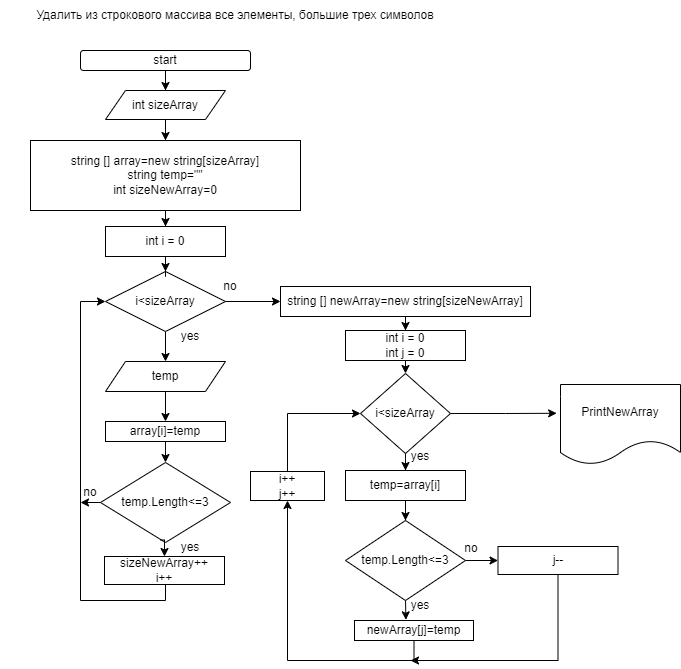

The diagram above was exported from draw.io. Its source (the exported page's mxGraphModel, read from the mxfile embedded in the PNG):
<mxGraphModel dx="2055" dy="571" grid="1" gridSize="10" guides="1" tooltips="1" connect="1" arrows="1" fold="1" page="1" pageScale="1" pageWidth="827" pageHeight="1169" math="0" shadow="0">
  <root>
    <mxCell id="0" />
    <mxCell id="1" parent="0" />
    <mxCell id="Bzu1OEH4OQKObgf6YYMg-2" value="" style="edgeStyle=orthogonalEdgeStyle;rounded=0;orthogonalLoop=1;jettySize=auto;html=1;" edge="1" parent="1" source="3PFUmCqFB5HHHyWNtKc9-2" target="Bzu1OEH4OQKObgf6YYMg-1">
      <mxGeometry relative="1" as="geometry" />
    </mxCell>
    <mxCell id="3PFUmCqFB5HHHyWNtKc9-2" value="start" style="rounded=1;whiteSpace=wrap;html=1;" parent="1" vertex="1">
      <mxGeometry x="-700" y="110" width="170" height="20" as="geometry" />
    </mxCell>
    <mxCell id="Bzu1OEH4OQKObgf6YYMg-55" style="edgeStyle=orthogonalEdgeStyle;rounded=0;orthogonalLoop=1;jettySize=auto;html=1;entryX=0.5;entryY=0;entryDx=0;entryDy=0;" edge="1" parent="1" source="0k8IDcos7Mqx58caUm8G-3" target="Bzu1OEH4OQKObgf6YYMg-52">
      <mxGeometry relative="1" as="geometry" />
    </mxCell>
    <mxCell id="0k8IDcos7Mqx58caUm8G-3" value="string [] array=new string[sizeArray]&lt;br&gt;string temp=&quot;&quot;&lt;br&gt;int sizeNewArray=0" style="rounded=0;whiteSpace=wrap;html=1;" parent="1" vertex="1">
      <mxGeometry x="-750" y="200" width="270" height="70" as="geometry" />
    </mxCell>
    <mxCell id="0k8IDcos7Mqx58caUm8G-16" value="Удалить из строкового массива все элементы, большие трех символов" style="text;html=1;strokeColor=none;fillColor=none;align=center;verticalAlign=middle;whiteSpace=wrap;rounded=0;" parent="1" vertex="1">
      <mxGeometry x="-780" y="60" width="470" height="30" as="geometry" />
    </mxCell>
    <mxCell id="Bzu1OEH4OQKObgf6YYMg-3" value="" style="edgeStyle=orthogonalEdgeStyle;rounded=0;orthogonalLoop=1;jettySize=auto;html=1;" edge="1" parent="1" source="Bzu1OEH4OQKObgf6YYMg-1" target="0k8IDcos7Mqx58caUm8G-3">
      <mxGeometry relative="1" as="geometry" />
    </mxCell>
    <mxCell id="Bzu1OEH4OQKObgf6YYMg-1" value="int sizeArray" style="shape=parallelogram;perimeter=parallelogramPerimeter;whiteSpace=wrap;html=1;fixedSize=1;" vertex="1" parent="1">
      <mxGeometry x="-675" y="150" width="120" height="29" as="geometry" />
    </mxCell>
    <mxCell id="Bzu1OEH4OQKObgf6YYMg-8" value="no" style="text;html=1;strokeColor=none;fillColor=none;align=center;verticalAlign=middle;whiteSpace=wrap;rounded=0;" vertex="1" parent="1">
      <mxGeometry x="-720" y="537" width="60" height="30" as="geometry" />
    </mxCell>
    <mxCell id="Bzu1OEH4OQKObgf6YYMg-19" value="yes" style="text;html=1;strokeColor=none;fillColor=none;align=center;verticalAlign=middle;whiteSpace=wrap;rounded=0;" vertex="1" parent="1">
      <mxGeometry x="-390" y="501" width="60" height="30" as="geometry" />
    </mxCell>
    <mxCell id="Bzu1OEH4OQKObgf6YYMg-20" value="yes" style="text;html=1;strokeColor=none;fillColor=none;align=center;verticalAlign=middle;whiteSpace=wrap;rounded=0;" vertex="1" parent="1">
      <mxGeometry x="-390" y="650" width="60" height="30" as="geometry" />
    </mxCell>
    <mxCell id="Bzu1OEH4OQKObgf6YYMg-21" value="yes" style="text;html=1;strokeColor=none;fillColor=none;align=center;verticalAlign=middle;whiteSpace=wrap;rounded=0;" vertex="1" parent="1">
      <mxGeometry x="-620" y="381" width="60" height="30" as="geometry" />
    </mxCell>
    <mxCell id="Bzu1OEH4OQKObgf6YYMg-22" value="no" style="text;html=1;strokeColor=none;fillColor=none;align=center;verticalAlign=middle;whiteSpace=wrap;rounded=0;" vertex="1" parent="1">
      <mxGeometry x="-580" y="331" width="60" height="30" as="geometry" />
    </mxCell>
    <mxCell id="Bzu1OEH4OQKObgf6YYMg-23" style="edgeStyle=orthogonalEdgeStyle;rounded=0;orthogonalLoop=1;jettySize=auto;html=1;" edge="1" parent="1" source="Bzu1OEH4OQKObgf6YYMg-24">
      <mxGeometry relative="1" as="geometry">
        <Array as="points">
          <mxPoint x="-162.5" y="660" />
          <mxPoint x="-162.5" y="340" />
        </Array>
        <mxPoint x="-140" y="340" as="targetPoint" />
      </mxGeometry>
    </mxCell>
    <mxCell id="Bzu1OEH4OQKObgf6YYMg-32" style="edgeStyle=orthogonalEdgeStyle;rounded=0;orthogonalLoop=1;jettySize=auto;html=1;exitX=0.5;exitY=1;exitDx=0;exitDy=0;" edge="1" parent="1" source="Bzu1OEH4OQKObgf6YYMg-30" target="Bzu1OEH4OQKObgf6YYMg-31">
      <mxGeometry relative="1" as="geometry" />
    </mxCell>
    <mxCell id="Bzu1OEH4OQKObgf6YYMg-46" style="edgeStyle=orthogonalEdgeStyle;rounded=0;orthogonalLoop=1;jettySize=auto;html=1;exitX=1;exitY=0.5;exitDx=0;exitDy=0;entryX=0;entryY=0.5;entryDx=0;entryDy=0;" edge="1" parent="1" source="Bzu1OEH4OQKObgf6YYMg-30" target="Bzu1OEH4OQKObgf6YYMg-44">
      <mxGeometry relative="1" as="geometry" />
    </mxCell>
    <mxCell id="Bzu1OEH4OQKObgf6YYMg-30" value="i&amp;lt;sizeArray" style="rhombus;whiteSpace=wrap;html=1;" vertex="1" parent="1">
      <mxGeometry x="-675" y="331" width="120" height="60" as="geometry" />
    </mxCell>
    <mxCell id="Bzu1OEH4OQKObgf6YYMg-35" style="edgeStyle=orthogonalEdgeStyle;rounded=0;orthogonalLoop=1;jettySize=auto;html=1;exitX=0.5;exitY=1;exitDx=0;exitDy=0;entryX=0.5;entryY=0;entryDx=0;entryDy=0;" edge="1" parent="1" source="Bzu1OEH4OQKObgf6YYMg-31" target="Bzu1OEH4OQKObgf6YYMg-34">
      <mxGeometry relative="1" as="geometry" />
    </mxCell>
    <mxCell id="Bzu1OEH4OQKObgf6YYMg-31" value="temp" style="shape=parallelogram;perimeter=parallelogramPerimeter;whiteSpace=wrap;html=1;fixedSize=1;" vertex="1" parent="1">
      <mxGeometry x="-675" y="421" width="120" height="30" as="geometry" />
    </mxCell>
    <mxCell id="Bzu1OEH4OQKObgf6YYMg-37" style="edgeStyle=orthogonalEdgeStyle;rounded=0;orthogonalLoop=1;jettySize=auto;html=1;exitX=0.5;exitY=1;exitDx=0;exitDy=0;entryX=0.5;entryY=0;entryDx=0;entryDy=0;" edge="1" parent="1" source="Bzu1OEH4OQKObgf6YYMg-34" target="Bzu1OEH4OQKObgf6YYMg-36">
      <mxGeometry relative="1" as="geometry" />
    </mxCell>
    <mxCell id="Bzu1OEH4OQKObgf6YYMg-34" value="array[i]=temp" style="rounded=0;whiteSpace=wrap;html=1;" vertex="1" parent="1">
      <mxGeometry x="-675" y="481" width="120" height="20" as="geometry" />
    </mxCell>
    <mxCell id="Bzu1OEH4OQKObgf6YYMg-43" style="edgeStyle=orthogonalEdgeStyle;rounded=0;orthogonalLoop=1;jettySize=auto;html=1;exitX=0;exitY=0.5;exitDx=0;exitDy=0;" edge="1" parent="1" source="Bzu1OEH4OQKObgf6YYMg-36">
      <mxGeometry relative="1" as="geometry">
        <mxPoint x="-700" y="562" as="targetPoint" />
      </mxGeometry>
    </mxCell>
    <mxCell id="Bzu1OEH4OQKObgf6YYMg-36" value="temp.Length&amp;lt;=3" style="rhombus;whiteSpace=wrap;html=1;" vertex="1" parent="1">
      <mxGeometry x="-680" y="522" width="130" height="80" as="geometry" />
    </mxCell>
    <mxCell id="Bzu1OEH4OQKObgf6YYMg-40" style="edgeStyle=orthogonalEdgeStyle;rounded=0;orthogonalLoop=1;jettySize=auto;html=1;exitX=0;exitY=0.25;exitDx=0;exitDy=0;entryX=0.5;entryY=0;entryDx=0;entryDy=0;" edge="1" parent="1" source="Bzu1OEH4OQKObgf6YYMg-38" target="Bzu1OEH4OQKObgf6YYMg-39">
      <mxGeometry relative="1" as="geometry" />
    </mxCell>
    <mxCell id="Bzu1OEH4OQKObgf6YYMg-38" value="yes" style="text;html=1;strokeColor=none;fillColor=none;align=center;verticalAlign=middle;whiteSpace=wrap;rounded=0;" vertex="1" parent="1">
      <mxGeometry x="-620" y="592" width="60" height="30" as="geometry" />
    </mxCell>
    <mxCell id="Bzu1OEH4OQKObgf6YYMg-41" style="edgeStyle=orthogonalEdgeStyle;rounded=0;orthogonalLoop=1;jettySize=auto;html=1;exitX=0.5;exitY=1;exitDx=0;exitDy=0;entryX=0;entryY=0.5;entryDx=0;entryDy=0;" edge="1" parent="1" source="Bzu1OEH4OQKObgf6YYMg-39" target="Bzu1OEH4OQKObgf6YYMg-30">
      <mxGeometry relative="1" as="geometry">
        <Array as="points">
          <mxPoint x="-615" y="660" />
          <mxPoint x="-700" y="660" />
          <mxPoint x="-700" y="361" />
        </Array>
      </mxGeometry>
    </mxCell>
    <mxCell id="Bzu1OEH4OQKObgf6YYMg-39" value="sizeNewArray++&lt;br&gt;i++" style="rounded=0;whiteSpace=wrap;html=1;" vertex="1" parent="1">
      <mxGeometry x="-676" y="616" width="120" height="28" as="geometry" />
    </mxCell>
    <mxCell id="Bzu1OEH4OQKObgf6YYMg-59" value="" style="edgeStyle=orthogonalEdgeStyle;rounded=0;orthogonalLoop=1;jettySize=auto;html=1;" edge="1" parent="1" source="Bzu1OEH4OQKObgf6YYMg-44" target="Bzu1OEH4OQKObgf6YYMg-57">
      <mxGeometry relative="1" as="geometry" />
    </mxCell>
    <mxCell id="Bzu1OEH4OQKObgf6YYMg-44" value="string [] newArray=new string[sizeNewArray]" style="rounded=0;whiteSpace=wrap;html=1;" vertex="1" parent="1">
      <mxGeometry x="-500" y="346" width="250" height="30" as="geometry" />
    </mxCell>
    <mxCell id="Bzu1OEH4OQKObgf6YYMg-61" style="edgeStyle=orthogonalEdgeStyle;rounded=0;orthogonalLoop=1;jettySize=auto;html=1;entryX=0.5;entryY=0;entryDx=0;entryDy=0;" edge="1" parent="1" source="Bzu1OEH4OQKObgf6YYMg-47" target="Bzu1OEH4OQKObgf6YYMg-50">
      <mxGeometry relative="1" as="geometry" />
    </mxCell>
    <mxCell id="Bzu1OEH4OQKObgf6YYMg-76" style="edgeStyle=orthogonalEdgeStyle;rounded=0;orthogonalLoop=1;jettySize=auto;html=1;exitX=1;exitY=0.5;exitDx=0;exitDy=0;entryX=-0.032;entryY=0.36;entryDx=0;entryDy=0;entryPerimeter=0;" edge="1" parent="1" source="Bzu1OEH4OQKObgf6YYMg-47" target="Bzu1OEH4OQKObgf6YYMg-75">
      <mxGeometry relative="1" as="geometry" />
    </mxCell>
    <mxCell id="Bzu1OEH4OQKObgf6YYMg-47" value="i&amp;lt;sizeArray" style="rhombus;whiteSpace=wrap;html=1;" vertex="1" parent="1">
      <mxGeometry x="-420" y="433" width="90" height="80" as="geometry" />
    </mxCell>
    <mxCell id="Bzu1OEH4OQKObgf6YYMg-63" style="edgeStyle=orthogonalEdgeStyle;rounded=0;orthogonalLoop=1;jettySize=auto;html=1;entryX=0.5;entryY=0;entryDx=0;entryDy=0;" edge="1" parent="1" source="Bzu1OEH4OQKObgf6YYMg-50" target="Bzu1OEH4OQKObgf6YYMg-51">
      <mxGeometry relative="1" as="geometry" />
    </mxCell>
    <mxCell id="Bzu1OEH4OQKObgf6YYMg-50" value="temp=array[i]" style="rounded=0;whiteSpace=wrap;html=1;" vertex="1" parent="1">
      <mxGeometry x="-435" y="530" width="120" height="30" as="geometry" />
    </mxCell>
    <mxCell id="Bzu1OEH4OQKObgf6YYMg-65" style="edgeStyle=orthogonalEdgeStyle;rounded=0;orthogonalLoop=1;jettySize=auto;html=1;exitX=0.5;exitY=1;exitDx=0;exitDy=0;entryX=0.432;entryY=-0.033;entryDx=0;entryDy=0;entryPerimeter=0;" edge="1" parent="1" source="Bzu1OEH4OQKObgf6YYMg-51" target="Bzu1OEH4OQKObgf6YYMg-64">
      <mxGeometry relative="1" as="geometry" />
    </mxCell>
    <mxCell id="Bzu1OEH4OQKObgf6YYMg-68" value="" style="edgeStyle=orthogonalEdgeStyle;rounded=0;orthogonalLoop=1;jettySize=auto;html=1;" edge="1" parent="1" source="Bzu1OEH4OQKObgf6YYMg-51" target="Bzu1OEH4OQKObgf6YYMg-66">
      <mxGeometry relative="1" as="geometry" />
    </mxCell>
    <mxCell id="Bzu1OEH4OQKObgf6YYMg-51" value="temp.Length&amp;lt;=3" style="rhombus;whiteSpace=wrap;html=1;" vertex="1" parent="1">
      <mxGeometry x="-435" y="580" width="120" height="80" as="geometry" />
    </mxCell>
    <mxCell id="Bzu1OEH4OQKObgf6YYMg-56" style="edgeStyle=orthogonalEdgeStyle;rounded=0;orthogonalLoop=1;jettySize=auto;html=1;entryX=0.5;entryY=0;entryDx=0;entryDy=0;" edge="1" parent="1" source="Bzu1OEH4OQKObgf6YYMg-52" target="Bzu1OEH4OQKObgf6YYMg-30">
      <mxGeometry relative="1" as="geometry" />
    </mxCell>
    <mxCell id="Bzu1OEH4OQKObgf6YYMg-52" value="int i = 0" style="rounded=0;whiteSpace=wrap;html=1;" vertex="1" parent="1">
      <mxGeometry x="-675" y="286" width="120" height="30" as="geometry" />
    </mxCell>
    <mxCell id="Bzu1OEH4OQKObgf6YYMg-60" style="edgeStyle=orthogonalEdgeStyle;rounded=0;orthogonalLoop=1;jettySize=auto;html=1;exitX=0.5;exitY=1;exitDx=0;exitDy=0;entryX=0.5;entryY=0;entryDx=0;entryDy=0;" edge="1" parent="1" source="Bzu1OEH4OQKObgf6YYMg-57" target="Bzu1OEH4OQKObgf6YYMg-47">
      <mxGeometry relative="1" as="geometry" />
    </mxCell>
    <mxCell id="Bzu1OEH4OQKObgf6YYMg-57" value="int i = 0&lt;br&gt;int j = 0" style="rounded=0;whiteSpace=wrap;html=1;" vertex="1" parent="1">
      <mxGeometry x="-435" y="390" width="120" height="30" as="geometry" />
    </mxCell>
    <mxCell id="Bzu1OEH4OQKObgf6YYMg-71" style="edgeStyle=orthogonalEdgeStyle;rounded=0;orthogonalLoop=1;jettySize=auto;html=1;exitX=0.5;exitY=1;exitDx=0;exitDy=0;entryX=0.5;entryY=1;entryDx=0;entryDy=0;" edge="1" parent="1" source="Bzu1OEH4OQKObgf6YYMg-64" target="Bzu1OEH4OQKObgf6YYMg-70">
      <mxGeometry relative="1" as="geometry" />
    </mxCell>
    <mxCell id="Bzu1OEH4OQKObgf6YYMg-64" value="newArray[j]=temp" style="rounded=0;whiteSpace=wrap;html=1;" vertex="1" parent="1">
      <mxGeometry x="-426" y="680" width="119" height="20" as="geometry" />
    </mxCell>
    <mxCell id="Bzu1OEH4OQKObgf6YYMg-72" style="edgeStyle=orthogonalEdgeStyle;rounded=0;orthogonalLoop=1;jettySize=auto;html=1;exitX=0.5;exitY=1;exitDx=0;exitDy=0;" edge="1" parent="1" source="Bzu1OEH4OQKObgf6YYMg-66">
      <mxGeometry relative="1" as="geometry">
        <mxPoint x="-370" y="720" as="targetPoint" />
        <Array as="points">
          <mxPoint x="-222" y="720" />
        </Array>
      </mxGeometry>
    </mxCell>
    <mxCell id="Bzu1OEH4OQKObgf6YYMg-66" value="j--" style="rounded=0;whiteSpace=wrap;html=1;" vertex="1" parent="1">
      <mxGeometry x="-282.5" y="606" width="120" height="28" as="geometry" />
    </mxCell>
    <mxCell id="Bzu1OEH4OQKObgf6YYMg-69" value="no" style="text;html=1;strokeColor=none;fillColor=none;align=center;verticalAlign=middle;whiteSpace=wrap;rounded=0;" vertex="1" parent="1">
      <mxGeometry x="-339.5" y="593" width="60" height="30" as="geometry" />
    </mxCell>
    <mxCell id="Bzu1OEH4OQKObgf6YYMg-74" style="edgeStyle=orthogonalEdgeStyle;rounded=0;orthogonalLoop=1;jettySize=auto;html=1;exitX=0.5;exitY=0;exitDx=0;exitDy=0;entryX=0;entryY=0.5;entryDx=0;entryDy=0;" edge="1" parent="1" source="Bzu1OEH4OQKObgf6YYMg-70" target="Bzu1OEH4OQKObgf6YYMg-47">
      <mxGeometry relative="1" as="geometry" />
    </mxCell>
    <mxCell id="Bzu1OEH4OQKObgf6YYMg-70" value="i++&lt;br&gt;j++" style="rounded=0;whiteSpace=wrap;html=1;" vertex="1" parent="1">
      <mxGeometry x="-530" y="531" width="74" height="29" as="geometry" />
    </mxCell>
    <mxCell id="Bzu1OEH4OQKObgf6YYMg-75" value="PrintNewArray" style="shape=document;whiteSpace=wrap;html=1;boundedLbl=1;" vertex="1" parent="1">
      <mxGeometry x="-220" y="444" width="120" height="80" as="geometry" />
    </mxCell>
  </root>
</mxGraphModel>